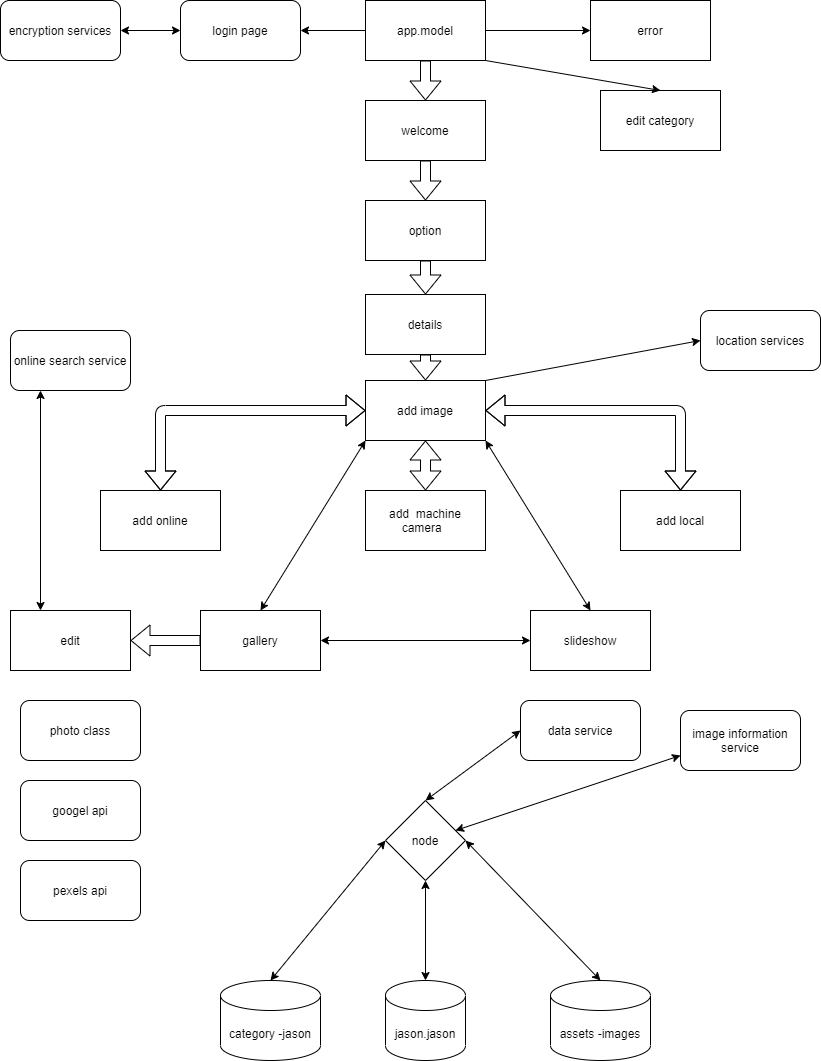

The diagram above was exported from draw.io. Its source (the exported page's mxGraphModel, read from the mxfile embedded in the PNG):
<mxGraphModel dx="1553" dy="529" grid="1" gridSize="10" guides="1" tooltips="1" connect="1" arrows="1" fold="1" page="1" pageScale="1" pageWidth="850" pageHeight="1100" math="0" shadow="0">
  <root>
    <mxCell id="RDBSgQdZ09asd597tQMt-0" />
    <mxCell id="RDBSgQdZ09asd597tQMt-1" parent="RDBSgQdZ09asd597tQMt-0" />
    <mxCell id="H5ZzKHaVASaWgeiKALjI-0" value="app.model" style="rounded=0;whiteSpace=wrap;html=1;" vertex="1" parent="RDBSgQdZ09asd597tQMt-1">
      <mxGeometry x="365" y="30" width="120" height="60" as="geometry" />
    </mxCell>
    <mxCell id="H5ZzKHaVASaWgeiKALjI-1" value="" style="shape=flexArrow;endArrow=classic;html=1;exitX=0.5;exitY=1;exitDx=0;exitDy=0;" edge="1" parent="RDBSgQdZ09asd597tQMt-1" source="H5ZzKHaVASaWgeiKALjI-0" target="H5ZzKHaVASaWgeiKALjI-2">
      <mxGeometry width="50" height="50" relative="1" as="geometry">
        <mxPoint x="320" y="210" as="sourcePoint" />
        <mxPoint x="425" y="160" as="targetPoint" />
      </mxGeometry>
    </mxCell>
    <mxCell id="H5ZzKHaVASaWgeiKALjI-2" value="welcome" style="rounded=0;whiteSpace=wrap;html=1;" vertex="1" parent="RDBSgQdZ09asd597tQMt-1">
      <mxGeometry x="365" y="130" width="120" height="60" as="geometry" />
    </mxCell>
    <mxCell id="H5ZzKHaVASaWgeiKALjI-3" value="" style="shape=flexArrow;endArrow=classic;html=1;exitX=0.5;exitY=1;exitDx=0;exitDy=0;" edge="1" parent="RDBSgQdZ09asd597tQMt-1" source="H5ZzKHaVASaWgeiKALjI-2" target="H5ZzKHaVASaWgeiKALjI-4">
      <mxGeometry width="50" height="50" relative="1" as="geometry">
        <mxPoint x="320" y="210" as="sourcePoint" />
        <mxPoint x="425" y="240" as="targetPoint" />
      </mxGeometry>
    </mxCell>
    <mxCell id="H5ZzKHaVASaWgeiKALjI-4" value="option" style="rounded=0;whiteSpace=wrap;html=1;" vertex="1" parent="RDBSgQdZ09asd597tQMt-1">
      <mxGeometry x="365" y="230" width="120" height="60" as="geometry" />
    </mxCell>
    <mxCell id="H5ZzKHaVASaWgeiKALjI-5" value="" style="shape=flexArrow;endArrow=classic;html=1;exitX=0.5;exitY=1;exitDx=0;exitDy=0;" edge="1" parent="RDBSgQdZ09asd597tQMt-1" source="H5ZzKHaVASaWgeiKALjI-4" target="H5ZzKHaVASaWgeiKALjI-6">
      <mxGeometry width="50" height="50" relative="1" as="geometry">
        <mxPoint x="320" y="310" as="sourcePoint" />
        <mxPoint x="425" y="340" as="targetPoint" />
      </mxGeometry>
    </mxCell>
    <mxCell id="H5ZzKHaVASaWgeiKALjI-6" value="details" style="rounded=0;whiteSpace=wrap;html=1;" vertex="1" parent="RDBSgQdZ09asd597tQMt-1">
      <mxGeometry x="365" y="324" width="120" height="60" as="geometry" />
    </mxCell>
    <mxCell id="H5ZzKHaVASaWgeiKALjI-7" value="" style="shape=flexArrow;endArrow=classic;html=1;exitX=0.5;exitY=1;exitDx=0;exitDy=0;" edge="1" parent="RDBSgQdZ09asd597tQMt-1" source="H5ZzKHaVASaWgeiKALjI-6">
      <mxGeometry width="50" height="50" relative="1" as="geometry">
        <mxPoint x="320" y="510" as="sourcePoint" />
        <mxPoint x="425" y="410" as="targetPoint" />
      </mxGeometry>
    </mxCell>
    <mxCell id="H5ZzKHaVASaWgeiKALjI-9" value="add image" style="rounded=0;whiteSpace=wrap;html=1;" vertex="1" parent="RDBSgQdZ09asd597tQMt-1">
      <mxGeometry x="365" y="410" width="120" height="60" as="geometry" />
    </mxCell>
    <mxCell id="H5ZzKHaVASaWgeiKALjI-11" value="add online" style="rounded=0;whiteSpace=wrap;html=1;" vertex="1" parent="RDBSgQdZ09asd597tQMt-1">
      <mxGeometry x="100" y="520" width="120" height="60" as="geometry" />
    </mxCell>
    <mxCell id="H5ZzKHaVASaWgeiKALjI-13" value="" style="shape=flexArrow;endArrow=classic;startArrow=classic;html=1;entryX=0;entryY=0.5;entryDx=0;entryDy=0;exitX=0.5;exitY=0;exitDx=0;exitDy=0;" edge="1" parent="RDBSgQdZ09asd597tQMt-1" source="H5ZzKHaVASaWgeiKALjI-11" target="H5ZzKHaVASaWgeiKALjI-9">
      <mxGeometry width="50" height="50" relative="1" as="geometry">
        <mxPoint x="160" y="476" as="sourcePoint" />
        <mxPoint x="370" y="460" as="targetPoint" />
        <Array as="points">
          <mxPoint x="160" y="440" />
        </Array>
      </mxGeometry>
    </mxCell>
    <mxCell id="H5ZzKHaVASaWgeiKALjI-14" value="" style="shape=flexArrow;endArrow=classic;startArrow=classic;html=1;entryX=1;entryY=0.5;entryDx=0;entryDy=0;exitX=0.5;exitY=0;exitDx=0;exitDy=0;" edge="1" parent="RDBSgQdZ09asd597tQMt-1" source="H5ZzKHaVASaWgeiKALjI-15" target="H5ZzKHaVASaWgeiKALjI-9">
      <mxGeometry width="50" height="50" relative="1" as="geometry">
        <mxPoint x="680" y="480" as="sourcePoint" />
        <mxPoint x="490" y="440" as="targetPoint" />
        <Array as="points">
          <mxPoint x="680" y="440" />
        </Array>
      </mxGeometry>
    </mxCell>
    <mxCell id="H5ZzKHaVASaWgeiKALjI-15" value="add local" style="rounded=0;whiteSpace=wrap;html=1;" vertex="1" parent="RDBSgQdZ09asd597tQMt-1">
      <mxGeometry x="620" y="520" width="120" height="60" as="geometry" />
    </mxCell>
    <mxCell id="H5ZzKHaVASaWgeiKALjI-16" value="" style="shape=flexArrow;endArrow=classic;startArrow=classic;html=1;entryX=0.5;entryY=1;entryDx=0;entryDy=0;" edge="1" parent="RDBSgQdZ09asd597tQMt-1" source="H5ZzKHaVASaWgeiKALjI-17" target="H5ZzKHaVASaWgeiKALjI-9">
      <mxGeometry width="50" height="50" relative="1" as="geometry">
        <mxPoint x="425" y="510" as="sourcePoint" />
        <mxPoint x="370" y="460" as="targetPoint" />
      </mxGeometry>
    </mxCell>
    <mxCell id="H5ZzKHaVASaWgeiKALjI-17" value="add&amp;nbsp; machine camera&amp;nbsp;&amp;nbsp;" style="rounded=0;whiteSpace=wrap;html=1;" vertex="1" parent="RDBSgQdZ09asd597tQMt-1">
      <mxGeometry x="365" y="520" width="120" height="60" as="geometry" />
    </mxCell>
    <mxCell id="H5ZzKHaVASaWgeiKALjI-19" value="gallery" style="rounded=0;whiteSpace=wrap;html=1;" vertex="1" parent="RDBSgQdZ09asd597tQMt-1">
      <mxGeometry x="200" y="640" width="120" height="60" as="geometry" />
    </mxCell>
    <mxCell id="H5ZzKHaVASaWgeiKALjI-21" value="" style="endArrow=classic;startArrow=classic;html=1;entryX=0;entryY=1;entryDx=0;entryDy=0;exitX=0.5;exitY=0;exitDx=0;exitDy=0;" edge="1" parent="RDBSgQdZ09asd597tQMt-1" source="H5ZzKHaVASaWgeiKALjI-19" target="H5ZzKHaVASaWgeiKALjI-9">
      <mxGeometry width="50" height="50" relative="1" as="geometry">
        <mxPoint x="270" y="710" as="sourcePoint" />
        <mxPoint x="320" y="660" as="targetPoint" />
      </mxGeometry>
    </mxCell>
    <mxCell id="H5ZzKHaVASaWgeiKALjI-22" value="slideshow" style="rounded=0;whiteSpace=wrap;html=1;" vertex="1" parent="RDBSgQdZ09asd597tQMt-1">
      <mxGeometry x="530" y="640" width="120" height="60" as="geometry" />
    </mxCell>
    <mxCell id="H5ZzKHaVASaWgeiKALjI-23" value="" style="endArrow=classic;startArrow=classic;html=1;entryX=1;entryY=1;entryDx=0;entryDy=0;exitX=0.5;exitY=0;exitDx=0;exitDy=0;" edge="1" parent="RDBSgQdZ09asd597tQMt-1" source="H5ZzKHaVASaWgeiKALjI-22" target="H5ZzKHaVASaWgeiKALjI-9">
      <mxGeometry width="50" height="50" relative="1" as="geometry">
        <mxPoint x="320" y="600" as="sourcePoint" />
        <mxPoint x="370" y="550" as="targetPoint" />
      </mxGeometry>
    </mxCell>
    <mxCell id="H5ZzKHaVASaWgeiKALjI-24" value="" style="endArrow=classic;startArrow=classic;html=1;exitX=1;exitY=0.5;exitDx=0;exitDy=0;entryX=0;entryY=0.5;entryDx=0;entryDy=0;" edge="1" parent="RDBSgQdZ09asd597tQMt-1" source="H5ZzKHaVASaWgeiKALjI-19" target="H5ZzKHaVASaWgeiKALjI-22">
      <mxGeometry width="50" height="50" relative="1" as="geometry">
        <mxPoint x="320" y="600" as="sourcePoint" />
        <mxPoint x="370" y="550" as="targetPoint" />
      </mxGeometry>
    </mxCell>
    <mxCell id="H5ZzKHaVASaWgeiKALjI-25" value="" style="endArrow=classic;html=1;exitX=0;exitY=0.5;exitDx=0;exitDy=0;" edge="1" parent="RDBSgQdZ09asd597tQMt-1" source="H5ZzKHaVASaWgeiKALjI-0" target="H5ZzKHaVASaWgeiKALjI-26">
      <mxGeometry width="50" height="50" relative="1" as="geometry">
        <mxPoint x="360" y="60" as="sourcePoint" />
        <mxPoint x="260" y="180" as="targetPoint" />
      </mxGeometry>
    </mxCell>
    <mxCell id="H5ZzKHaVASaWgeiKALjI-26" value="login page" style="rounded=1;whiteSpace=wrap;html=1;" vertex="1" parent="RDBSgQdZ09asd597tQMt-1">
      <mxGeometry x="180" y="30" width="120" height="60" as="geometry" />
    </mxCell>
    <mxCell id="H5ZzKHaVASaWgeiKALjI-27" value="error" style="rounded=0;whiteSpace=wrap;html=1;" vertex="1" parent="RDBSgQdZ09asd597tQMt-1">
      <mxGeometry x="590" y="30" width="120" height="60" as="geometry" />
    </mxCell>
    <mxCell id="H5ZzKHaVASaWgeiKALjI-28" value="edit" style="rounded=0;whiteSpace=wrap;html=1;" vertex="1" parent="RDBSgQdZ09asd597tQMt-1">
      <mxGeometry x="10" y="640" width="120" height="60" as="geometry" />
    </mxCell>
    <mxCell id="H5ZzKHaVASaWgeiKALjI-29" value="edit category" style="rounded=0;whiteSpace=wrap;html=1;" vertex="1" parent="RDBSgQdZ09asd597tQMt-1">
      <mxGeometry x="600" y="120" width="120" height="60" as="geometry" />
    </mxCell>
    <mxCell id="H5ZzKHaVASaWgeiKALjI-30" value="data service" style="rounded=1;whiteSpace=wrap;html=1;" vertex="1" parent="RDBSgQdZ09asd597tQMt-1">
      <mxGeometry x="520" y="730" width="120" height="60" as="geometry" />
    </mxCell>
    <mxCell id="H5ZzKHaVASaWgeiKALjI-31" value="photo class" style="rounded=1;whiteSpace=wrap;html=1;" vertex="1" parent="RDBSgQdZ09asd597tQMt-1">
      <mxGeometry x="20" y="730" width="120" height="60" as="geometry" />
    </mxCell>
    <mxCell id="H5ZzKHaVASaWgeiKALjI-32" value="category -jason" style="shape=cylinder3;whiteSpace=wrap;html=1;boundedLbl=1;backgroundOutline=1;size=15;" vertex="1" parent="RDBSgQdZ09asd597tQMt-1">
      <mxGeometry x="220" y="1010" width="100" height="80" as="geometry" />
    </mxCell>
    <mxCell id="H5ZzKHaVASaWgeiKALjI-33" value="node" style="rhombus;whiteSpace=wrap;html=1;" vertex="1" parent="RDBSgQdZ09asd597tQMt-1">
      <mxGeometry x="385" y="830" width="80" height="80" as="geometry" />
    </mxCell>
    <mxCell id="H5ZzKHaVASaWgeiKALjI-35" value="" style="endArrow=classic;html=1;exitX=1;exitY=0.5;exitDx=0;exitDy=0;entryX=0;entryY=0.5;entryDx=0;entryDy=0;" edge="1" parent="RDBSgQdZ09asd597tQMt-1" source="H5ZzKHaVASaWgeiKALjI-0" target="H5ZzKHaVASaWgeiKALjI-27">
      <mxGeometry width="50" height="50" relative="1" as="geometry">
        <mxPoint x="320" y="100" as="sourcePoint" />
        <mxPoint x="370" y="50" as="targetPoint" />
      </mxGeometry>
    </mxCell>
    <mxCell id="H5ZzKHaVASaWgeiKALjI-37" value="" style="endArrow=classic;html=1;exitX=1;exitY=1;exitDx=0;exitDy=0;entryX=0.5;entryY=0;entryDx=0;entryDy=0;" edge="1" parent="RDBSgQdZ09asd597tQMt-1" source="H5ZzKHaVASaWgeiKALjI-0" target="H5ZzKHaVASaWgeiKALjI-29">
      <mxGeometry width="50" height="50" relative="1" as="geometry">
        <mxPoint x="320" y="200" as="sourcePoint" />
        <mxPoint x="370" y="150" as="targetPoint" />
      </mxGeometry>
    </mxCell>
    <mxCell id="H5ZzKHaVASaWgeiKALjI-38" value="" style="shape=flexArrow;endArrow=classic;html=1;exitX=0;exitY=0.5;exitDx=0;exitDy=0;entryX=1;entryY=0.5;entryDx=0;entryDy=0;" edge="1" parent="RDBSgQdZ09asd597tQMt-1" source="H5ZzKHaVASaWgeiKALjI-19" target="H5ZzKHaVASaWgeiKALjI-28">
      <mxGeometry width="50" height="50" relative="1" as="geometry">
        <mxPoint x="320" y="600" as="sourcePoint" />
        <mxPoint x="370" y="550" as="targetPoint" />
      </mxGeometry>
    </mxCell>
    <mxCell id="H5ZzKHaVASaWgeiKALjI-39" value="jason.jason" style="shape=cylinder3;whiteSpace=wrap;html=1;boundedLbl=1;backgroundOutline=1;size=15;" vertex="1" parent="RDBSgQdZ09asd597tQMt-1">
      <mxGeometry x="385" y="1010" width="80" height="80" as="geometry" />
    </mxCell>
    <mxCell id="H5ZzKHaVASaWgeiKALjI-40" value="encryption services" style="rounded=1;whiteSpace=wrap;html=1;" vertex="1" parent="RDBSgQdZ09asd597tQMt-1">
      <mxGeometry y="30" width="120" height="60" as="geometry" />
    </mxCell>
    <mxCell id="H5ZzKHaVASaWgeiKALjI-41" value="image information service" style="rounded=1;whiteSpace=wrap;html=1;" vertex="1" parent="RDBSgQdZ09asd597tQMt-1">
      <mxGeometry x="680" y="740" width="120" height="60" as="geometry" />
    </mxCell>
    <mxCell id="H5ZzKHaVASaWgeiKALjI-42" value="location services" style="rounded=1;whiteSpace=wrap;html=1;" vertex="1" parent="RDBSgQdZ09asd597tQMt-1">
      <mxGeometry x="700" y="340" width="120" height="60" as="geometry" />
    </mxCell>
    <mxCell id="H5ZzKHaVASaWgeiKALjI-43" value="online search service" style="rounded=1;whiteSpace=wrap;html=1;" vertex="1" parent="RDBSgQdZ09asd597tQMt-1">
      <mxGeometry x="10" y="360" width="120" height="60" as="geometry" />
    </mxCell>
    <mxCell id="H5ZzKHaVASaWgeiKALjI-44" value="" style="endArrow=classic;startArrow=classic;html=1;exitX=1;exitY=0.5;exitDx=0;exitDy=0;" edge="1" parent="RDBSgQdZ09asd597tQMt-1" source="H5ZzKHaVASaWgeiKALjI-40">
      <mxGeometry width="50" height="50" relative="1" as="geometry">
        <mxPoint x="340" y="90" as="sourcePoint" />
        <mxPoint x="180" y="60" as="targetPoint" />
      </mxGeometry>
    </mxCell>
    <mxCell id="H5ZzKHaVASaWgeiKALjI-45" value="" style="endArrow=classic;startArrow=classic;html=1;exitX=0.25;exitY=0;exitDx=0;exitDy=0;entryX=0.25;entryY=1;entryDx=0;entryDy=0;" edge="1" parent="RDBSgQdZ09asd597tQMt-1" source="H5ZzKHaVASaWgeiKALjI-28" target="H5ZzKHaVASaWgeiKALjI-43">
      <mxGeometry width="50" height="50" relative="1" as="geometry">
        <mxPoint x="310" y="510" as="sourcePoint" />
        <mxPoint x="360" y="460" as="targetPoint" />
      </mxGeometry>
    </mxCell>
    <mxCell id="H5ZzKHaVASaWgeiKALjI-46" value="" style="endArrow=classic;html=1;exitX=1;exitY=0;exitDx=0;exitDy=0;entryX=0;entryY=0.5;entryDx=0;entryDy=0;" edge="1" parent="RDBSgQdZ09asd597tQMt-1" source="H5ZzKHaVASaWgeiKALjI-9" target="H5ZzKHaVASaWgeiKALjI-42">
      <mxGeometry width="50" height="50" relative="1" as="geometry">
        <mxPoint x="310" y="390" as="sourcePoint" />
        <mxPoint x="360" y="340" as="targetPoint" />
      </mxGeometry>
    </mxCell>
    <mxCell id="H5ZzKHaVASaWgeiKALjI-47" value="assets -images" style="shape=cylinder3;whiteSpace=wrap;html=1;boundedLbl=1;backgroundOutline=1;size=15;" vertex="1" parent="RDBSgQdZ09asd597tQMt-1">
      <mxGeometry x="550" y="1010" width="100" height="80" as="geometry" />
    </mxCell>
    <mxCell id="H5ZzKHaVASaWgeiKALjI-48" value="" style="endArrow=classic;startArrow=classic;html=1;exitX=0.5;exitY=0;exitDx=0;exitDy=0;exitPerimeter=0;entryX=0;entryY=0.5;entryDx=0;entryDy=0;" edge="1" parent="RDBSgQdZ09asd597tQMt-1" source="H5ZzKHaVASaWgeiKALjI-32" target="H5ZzKHaVASaWgeiKALjI-33">
      <mxGeometry width="50" height="50" relative="1" as="geometry">
        <mxPoint x="310" y="960" as="sourcePoint" />
        <mxPoint x="360" y="910" as="targetPoint" />
      </mxGeometry>
    </mxCell>
    <mxCell id="H5ZzKHaVASaWgeiKALjI-49" value="" style="endArrow=classic;startArrow=classic;html=1;exitX=0.5;exitY=0;exitDx=0;exitDy=0;exitPerimeter=0;entryX=1;entryY=0.5;entryDx=0;entryDy=0;" edge="1" parent="RDBSgQdZ09asd597tQMt-1" source="H5ZzKHaVASaWgeiKALjI-47" target="H5ZzKHaVASaWgeiKALjI-33">
      <mxGeometry width="50" height="50" relative="1" as="geometry">
        <mxPoint x="90" y="1019.9999999999998" as="sourcePoint" />
        <mxPoint x="200" y="879.9999999999998" as="targetPoint" />
      </mxGeometry>
    </mxCell>
    <mxCell id="H5ZzKHaVASaWgeiKALjI-50" value="" style="endArrow=classic;startArrow=classic;html=1;exitX=0.5;exitY=0;exitDx=0;exitDy=0;exitPerimeter=0;entryX=0.5;entryY=1;entryDx=0;entryDy=0;" edge="1" parent="RDBSgQdZ09asd597tQMt-1" source="H5ZzKHaVASaWgeiKALjI-39" target="H5ZzKHaVASaWgeiKALjI-33">
      <mxGeometry width="50" height="50" relative="1" as="geometry">
        <mxPoint x="100" y="1029.9999999999998" as="sourcePoint" />
        <mxPoint x="210" y="889.9999999999998" as="targetPoint" />
      </mxGeometry>
    </mxCell>
    <mxCell id="H5ZzKHaVASaWgeiKALjI-51" value="" style="endArrow=classic;startArrow=classic;html=1;entryX=0;entryY=0.5;entryDx=0;entryDy=0;exitX=0.5;exitY=0;exitDx=0;exitDy=0;" edge="1" parent="RDBSgQdZ09asd597tQMt-1" source="H5ZzKHaVASaWgeiKALjI-33" target="H5ZzKHaVASaWgeiKALjI-30">
      <mxGeometry width="50" height="50" relative="1" as="geometry">
        <mxPoint x="310" y="850" as="sourcePoint" />
        <mxPoint x="360" y="800" as="targetPoint" />
      </mxGeometry>
    </mxCell>
    <mxCell id="H5ZzKHaVASaWgeiKALjI-52" value="" style="endArrow=classic;startArrow=classic;html=1;entryX=0;entryY=0.75;entryDx=0;entryDy=0;" edge="1" parent="RDBSgQdZ09asd597tQMt-1" source="H5ZzKHaVASaWgeiKALjI-33" target="H5ZzKHaVASaWgeiKALjI-41">
      <mxGeometry width="50" height="50" relative="1" as="geometry">
        <mxPoint x="435" y="839.9999999999998" as="sourcePoint" />
        <mxPoint x="530" y="779.9999999999998" as="targetPoint" />
      </mxGeometry>
    </mxCell>
    <mxCell id="H5ZzKHaVASaWgeiKALjI-54" value="googel api" style="rounded=1;whiteSpace=wrap;html=1;" vertex="1" parent="RDBSgQdZ09asd597tQMt-1">
      <mxGeometry x="20" y="810" width="120" height="60" as="geometry" />
    </mxCell>
    <mxCell id="H5ZzKHaVASaWgeiKALjI-55" value="pexels api" style="rounded=1;whiteSpace=wrap;html=1;" vertex="1" parent="RDBSgQdZ09asd597tQMt-1">
      <mxGeometry x="20" y="890" width="120" height="60" as="geometry" />
    </mxCell>
  </root>
</mxGraphModel>